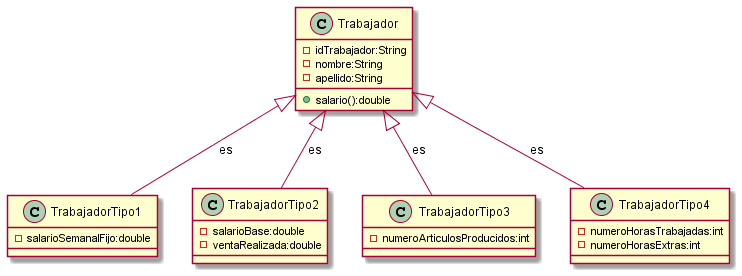

The diagram above was rendered by PlantUML. Its source (embedded in the PNG):
@startuml

class Trabajador {
   -idTrabajador:String
   -nombre:String
   -apellido:String
   +salario():double
}

class TrabajadorTipo1 {
   -salarioSemanalFijo:double
}

class TrabajadorTipo2 {
   -salarioBase:double
   -ventaRealizada:double
}

class TrabajadorTipo3 {
   -numeroArticulosProducidos:int
}

class TrabajadorTipo4 {
   -numeroHorasTrabajadas:int
   -numeroHorasExtras:int
}

Trabajador <|-- TrabajadorTipo1 : es
Trabajador <|-- TrabajadorTipo2 : es
Trabajador <|-- TrabajadorTipo3 : es
Trabajador <|-- TrabajadorTipo4 : es
@enduml